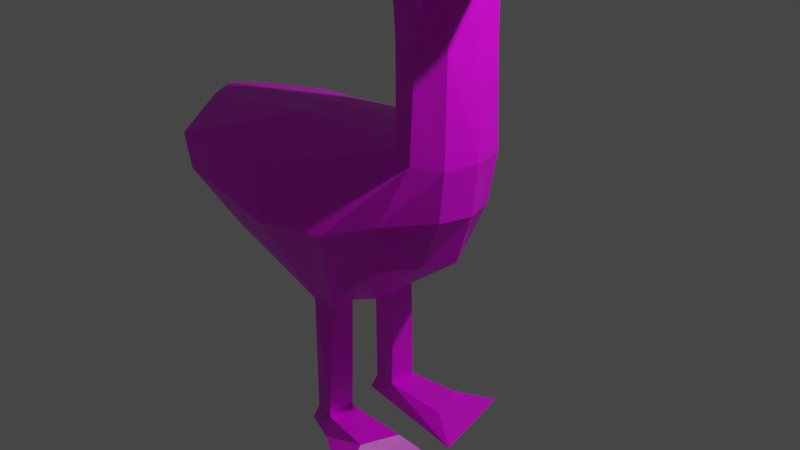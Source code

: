 # Source: goose.blend  (saved by Blender 2.83.19; exported with 4.5.12 LTS)
import bpy
from mathutils import Matrix  # noqa: F401  (used for matrix-valued properties, if any)

bpy.ops.wm.read_factory_settings(use_empty=True)
scene = bpy.context.scene
scene.name = 'Scene'

# ---- collections
col_goose = bpy.data.collections.new('goose'); scene.collection.children.link(col_goose)

# ---- images (referenced by path relative to the original .blend; pixels are not part of the script)
import os
ASSET_DIR = os.environ.get("B2B_ASSET_DIR", "")  # directory of the original .blend (textures are referenced by path, not embedded)
HERE = os.path.dirname(os.path.abspath(__file__))  # packed textures are extracted next to this script under _unpacked/

def load_image(name, relpath, width, height, colorspace="sRGB"):
    """Load a texture the original file referenced (path relative to the .blend, or extracted next to this script)."""
    p = next((c for c in (os.path.join(HERE, relpath), os.path.join(ASSET_DIR, relpath)) if relpath and os.path.exists(c)), "")
    if p:
        img = bpy.data.images.load(p, check_existing=True)
        img.name = name
    else:  # same state as the original file: an image datablock whose file is absent (Cycles renders it pink)
        img = bpy.data.images.new(name, width, height)
        img.source = "FILE"
        img.filepath = "//" + (relpath or name)
    img.colorspace_settings.name = colorspace
    return img
img_goose_jpg = load_image('goose.jpg', 'goose.jpg', 1024, 1024, 'sRGB')

# ---- materials (node trees are filled in below, after node groups)
mat_goose = bpy.data.materials.new('goose')
mat_goose.alpha_threshold = 0.0
mat_goose.use_transparent_shadow = False
mat_goose.line_color = (0.0, 0.0, 0.0, 1.0)

# ---- material node trees
mat_goose.use_nodes = True; mat_goose.node_tree.nodes.clear()
_N = mat_goose.node_tree.nodes; _L = mat_goose.node_tree.links
n0 = _N.new('ShaderNodeOutputMaterial'); n0.name = 'Material Output'; n0.location = (300, 300)
n1 = _N.new('ShaderNodeBsdfPrincipled'); n1.name = 'Principled BSDF'; n1.location = (10, 300)
n1.distribution = 'GGX'
n1.subsurface_method = 'BURLEY'
n1.inputs[2].default_value = 0.4
n1.inputs[3].default_value = 1.45
n1.inputs[27].default_value = (0.0, 0.0, 0.0, 1.0)
n1.inputs[28].default_value = 1.0
n2 = _N.new('ShaderNodeTexImage'); n2.name = 'Image Texture'; n2.location = (-280, 250)
n2.image = img_goose_jpg
_L.new(n1.outputs[0], n0.inputs[0])
_L.new(n2.outputs[0], n1.inputs[0])
n0.is_active_output = True

# ---- world
world_world = bpy.data.worlds.new('World'); scene.world = world_world
world_world.use_nodes = True; world_world.node_tree.nodes.clear()
_N = world_world.node_tree.nodes; _L = world_world.node_tree.links
n0 = _N.new('ShaderNodeOutputWorld'); n0.name = 'World Output'; n0.location = (300, 300)
n1 = _N.new('ShaderNodeBackground'); n1.name = 'Background'; n1.location = (10, 300)
n1.inputs[0].default_value = (0.05088, 0.05088, 0.05088, 1.0)
_L.new(n1.outputs[0], n0.inputs[0])
n0.is_active_output = True
world_world.color = (0.05088, 0.05088, 0.05088)
world_world.use_sun_shadow = False
world_world.sun_shadow_jitter_overblur = 0.0

# ---- cameras
cam_camera = bpy.data.cameras.new('Camera')
cam_camera.clip_end = 100.0
cam_camera.ortho_scale = 7.314

# ---- lights
light_light = bpy.data.lights.new('Light', 'POINT')
light_light.transmission_factor = 0.0
light_light.energy = 1000.0
light_light.shadow_soft_size = 0.1
light_light.shadow_maximum_resolution = 0.006
light_light.use_absolute_resolution = True

# ---- meshes
me_cube = bpy.data.meshes.new('Cube')
me_cube.from_pydata([(0.7364, 0.5633, 0.9705), (0.3337, 0.699, -0.2408), (-2.3, 1.0, 0.5469), (-1.06, 1.0, 0.5734), (-0.7015, 0.5671, -1.0), (-1.715, 0.7826, -0.3729), (-0.4033, 0.5671, -1.0), (0.7672, 0.4661, 2.852), (0.3968, 0.4774, 2.857), (0.488, 0.4967, 1.048), (-1.988, 0.2977, -0.3605), (-1.06, 0.2977, 0.9543), (0.6289, 0.2977, -0.2105), (0.2042, 0.309, 2.96), (0.9669, 0.2977, 3.0), (-2.713, 0.2977, 0.7023), (-0.7015, 0.2977, -1.0), (0.9752, 0.3584, 0.9243), (-0.4033, 0.2977, -1.0), (0.3536, 0.2977, 1.09), (-0.4421, 0.6278, -2.37), (-0.6901, 0.5781, -2.37), (-0.6901, 0.2977, -2.37), (-0.4421, 0.2977, -2.37), (-0.4193, 0.7124, -2.581), (-0.7972, 0.5781, -2.581), (-0.7972, 0.2977, -2.581), (-0.4193, 0.2496, -2.581), (0.1631, 0.7152, -2.37), (0.3139, 0.2977, -2.37), (0.3847, 1.165, -2.581), (0.6535, 0.1219, -2.581), (0.3716, 0.2566, 3.573), (1.0, 0.2273, 3.632), (0.46, 0.4195, 3.421), (0.7789, 0.393, 3.415), (1.894, 0.05845, 3.184), (1.894, 0.06359, 3.224), (0.4902, 0.7502, 0.331), (-1.002, 1.008, -0.06167), (-0.04778, 1.01, 0.125), (-2.195, 1.0, 0.1675), (0.887, 0.3281, 0.3709), (-2.593, 0.2977, 0.2452), (0.7315, 0.5069, 2.063), (0.4653, 0.4855, 2.105), (0.305, 0.3043, 2.167), (0.9548, 0.3232, 2.061), (0.7364, -0.5633, 0.9705), (0.3337, -0.699, -0.2408), (-2.3, -1.0, 0.5469), (-1.06, -1.0, 0.5734), (-0.7015, -0.5671, -1.0), (-1.715, -0.7826, -0.3729), (-0.4033, -0.5671, -1.0), (0.7672, -0.4661, 2.852), (0.3968, -0.4774, 2.857), (0.488, -0.4967, 1.048), (-1.988, -0.2977, -0.3605), (-1.06, -0.2977, 0.9543), (0.6289, -0.2977, -0.2105), (0.2042, -0.309, 2.96), (0.9669, -0.2977, 3.0), (-2.713, -0.2977, 0.7023), (-0.7015, -0.2977, -1.0), (0.9752, -0.3584, 0.9243), (-0.4033, -0.2977, -1.0), (0.3536, -0.2977, 1.09), (-0.4421, -0.6278, -2.37), (-0.6901, -0.5781, -2.37), (-0.6901, -0.2977, -2.37), (-0.4421, -0.2977, -2.37), (-0.4193, -0.7124, -2.581), (-0.7972, -0.5781, -2.581), (-0.7972, -0.2977, -2.581), (-0.4193, -0.2496, -2.581), (0.1631, -0.7152, -2.37), (0.3139, -0.2977, -2.37), (0.3847, -1.165, -2.581), (0.6535, -0.1219, -2.581), (0.3716, -0.2566, 3.573), (1.0, -0.2273, 3.632), (0.46, -0.4195, 3.421), (0.7789, -0.393, 3.415), (1.894, -0.05845, 3.184), (1.894, -0.06359, 3.224), (0.4902, -0.7502, 0.331), (-1.002, -1.008, -0.06167), (-0.04778, -1.01, 0.125), (-2.195, -1.0, 0.1675), (0.887, -0.3281, 0.3709), (-2.593, -0.2977, 0.2452), (0.7315, -0.5069, 2.063), (0.4653, -0.4855, 2.105), (0.305, -0.3043, 2.167), (0.9548, -0.3232, 2.061), (0.1757, 0.0, 3.008), (1.0, 0.0, 2.953), (-0.7474, 0.0, -1.089), (1.061, 0.0, 0.9325), (-1.06, 0.0, 0.9939), (0.8094, 0.0, -0.1888), (-0.3575, 0.0, -1.089), (0.2723, 0.0, 1.116), (-2.847, 0.0, 0.7325), (-2.156, 0.0, -0.293), (0.2708, 0.0, 3.622), (1.137, 0.0, 3.688), (1.894, 0.0, 3.161), (1.894, 0.0, 3.228), (-2.653, 0.0, 0.2452), (0.9928, 0.0, 0.3709), (0.2544, 0.0, 2.205), (0.9921, 0.0, 2.083)], [], [(39, 4, 5, 41), (16, 98, 105, 10), (11, 3, 2, 15), (40, 9, 0, 38), (39, 3, 9, 40), (47, 44, 7, 14), (14, 7, 35, 33), (43, 15, 2, 41), (44, 45, 8, 7), (16, 18, 102, 98), (42, 17, 99, 111), (18, 12, 101, 102), (46, 112, 96, 13), (19, 11, 100, 103), (9, 3, 11, 19), (45, 46, 13, 8), (6, 1, 12, 18), (38, 0, 17, 42), (4, 6, 20, 21), (110, 104, 15, 43), (7, 8, 34, 35), (113, 47, 14, 97), (100, 11, 15, 104), (4, 16, 10, 5), (22, 21, 25, 26), (6, 18, 23, 20), (16, 4, 21, 22), (18, 16, 22, 23), (25, 24, 27, 26), (27, 24, 30, 31), (21, 20, 24, 25), (23, 22, 26, 27), (28, 29, 31, 30), (24, 20, 28, 30), (20, 23, 29, 28), (23, 27, 31, 29), (33, 32, 106, 107), (35, 34, 32, 33), (13, 96, 106, 32), (14, 33, 37, 36), (8, 13, 32, 34), (108, 36, 37, 109), (33, 107, 109, 37), (97, 14, 36, 108), (105, 110, 43, 10), (1, 38, 42, 12), (12, 42, 111, 101), (10, 43, 41, 5), (4, 39, 40, 6), (6, 40, 38, 1), (3, 39, 41, 2), (99, 17, 47, 113), (9, 19, 46, 45), (19, 103, 112, 46), (0, 9, 45, 44), (17, 0, 44, 47), (87, 89, 53, 52), (64, 58, 105, 98), (59, 63, 50, 51), (88, 86, 48, 57), (87, 88, 57, 51), (95, 62, 55, 92), (62, 81, 83, 55), (91, 89, 50, 63), (92, 55, 56, 93), (64, 98, 102, 66), (90, 111, 99, 65), (66, 102, 101, 60), (94, 61, 96, 112), (67, 103, 100, 59), (57, 67, 59, 51), (93, 56, 61, 94), (54, 66, 60, 49), (86, 90, 65, 48), (52, 69, 68, 54), (110, 91, 63, 104), (55, 83, 82, 56), (113, 97, 62, 95), (100, 104, 63, 59), (52, 53, 58, 64), (70, 74, 73, 69), (54, 68, 71, 66), (64, 70, 69, 52), (66, 71, 70, 64), (73, 74, 75, 72), (75, 79, 78, 72), (69, 73, 72, 68), (71, 75, 74, 70), (76, 78, 79, 77), (72, 78, 76, 68), (68, 76, 77, 71), (71, 77, 79, 75), (81, 107, 106, 80), (83, 81, 80, 82), (61, 80, 106, 96), (62, 84, 85, 81), (56, 82, 80, 61), (108, 109, 85, 84), (81, 85, 109, 107), (97, 108, 84, 62), (105, 58, 91, 110), (49, 60, 90, 86), (60, 101, 111, 90), (58, 53, 89, 91), (52, 54, 88, 87), (54, 49, 86, 88), (51, 50, 89, 87), (99, 113, 95, 65), (57, 93, 94, 67), (67, 94, 112, 103), (48, 92, 93, 57), (65, 95, 92, 48)])
_uv = me_cube.uv_layers.new(name='UVMap')
_uv.uv.foreach_set('vector', [0.595, 0.2112, 0.5265, 0.09856, 0.6691, 0.1409, 0.7308, 0.1947, 0.5196, 0.05847, 0.5152, 0.006766, 0.7686, 0.04907, 0.7219, 0.08464, 0.6823, 0.3981, 0.6289, 0.2889, 0.753, 0.2282, 0.8527, 0.2309, 0.4793, 0.2696, 0.3864, 0.4763, 0.3337, 0.4449, 0.3915, 0.3142, 0.595, 0.2112, 0.6289, 0.2889, 0.3864, 0.4763, 0.4793, 0.2696, 0.2056, 0.6493, 0.2613, 0.6669, 0.203, 0.808, 0.1453, 0.8296, 0.1453, 0.8296, 0.203, 0.808, 0.1883, 0.9088, 0.1512, 0.9506, 0.8264, 0.163, 0.8527, 0.2309, 0.753, 0.2282, 0.7308, 0.1947, 0.2613, 0.6669, 0.3076, 0.6926, 0.2685, 0.828, 0.203, 0.808, 0.5196, 0.05847, 0.4731, 0.07428, 0.4466, 0.02859, 0.5152, 0.006766, 0.2894, 0.3157, 0.2686, 0.4238, 0.1964, 0.4083, 0.2256, 0.3002, 0.4731, 0.07428, 0.3284, 0.21, 0.2685, 0.1961, 0.4466, 0.02859, 0.3479, 0.7213, 0.4035, 0.7504, 0.3483, 0.8974, 0.3029, 0.8614, 0.4317, 0.5044, 0.6823, 0.3981, 0.7096, 0.4409, 0.4834, 0.5453, 0.3864, 0.4763, 0.6289, 0.2889, 0.6823, 0.3981, 0.4317, 0.5044, 0.3076, 0.6926, 0.3479, 0.7213, 0.3029, 0.8614, 0.2685, 0.828, 0.4923, 0.1085, 0.4063, 0.22, 0.3284, 0.21, 0.4731, 0.07428, 0.3915, 0.3142, 0.3337, 0.4449, 0.2686, 0.4238, 0.2894, 0.3157, 0.7864, 0.485, 0.8257, 0.4959, 0.7559, 0.7643, 0.7097, 0.7232, 0.875, 0.138, 0.9089, 0.2364, 0.8527, 0.2309, 0.8264, 0.163, 0.203, 0.808, 0.2685, 0.828, 0.2362, 0.91, 0.1883, 0.9088, 0.1413, 0.6362, 0.2056, 0.6493, 0.1453, 0.8296, 0.09384, 0.7997, 0.7096, 0.4409, 0.6823, 0.3981, 0.8527, 0.2309, 0.9089, 0.2364, 0.5265, 0.09856, 0.5196, 0.05847, 0.7219, 0.08464, 0.6691, 0.1409, 0.6677, 0.691, 0.7097, 0.7232, 0.6707, 0.7473, 0.6431, 0.7161, 0.8257, 0.4959, 0.8633, 0.5018, 0.8337, 0.7699, 0.7559, 0.7643, 0.743, 0.4702, 0.7864, 0.485, 0.7097, 0.7232, 0.6677, 0.691, 0.8633, 0.5018, 0.9043, 0.5067, 0.8824, 0.7445, 0.8337, 0.7699, 0.9533, 0.7863, 0.9383, 0.8461, 0.867, 0.807, 0.9177, 0.7594, 0.867, 0.807, 0.9383, 0.8461, 0.9533, 0.9821, 0.8047, 0.9668, 0.7097, 0.7232, 0.7559, 0.7643, 0.7165, 0.7939, 0.6707, 0.7473, 0.8337, 0.7699, 0.8824, 0.7445, 0.9177, 0.7594, 0.867, 0.807, 0.7377, 0.8793, 0.7895, 0.9063, 0.8047, 0.9668, 0.6694, 0.9118, 0.7165, 0.7939, 0.7559, 0.7643, 0.7377, 0.8793, 0.6694, 0.9118, 0.7559, 0.7643, 0.8337, 0.7699, 0.7895, 0.9063, 0.7377, 0.8793, 0.8337, 0.7699, 0.867, 0.807, 0.8047, 0.9668, 0.7895, 0.9063, 0.1512, 0.9506, 0.2481, 0.9438, 0.2721, 0.9863, 0.1245, 0.9867, 0.1883, 0.9088, 0.2362, 0.91, 0.2481, 0.9438, 0.1512, 0.9506, 0.3029, 0.8614, 0.3483, 0.8974, 0.2721, 0.9863, 0.2481, 0.9438, 0.1453, 0.8296, 0.1512, 0.9506, 0.02022, 0.9206, 0.01756, 0.9161, 0.2685, 0.828, 0.3029, 0.8614, 0.2481, 0.9438, 0.2362, 0.91, 0.00799, 0.9134, 0.01756, 0.9161, 0.02022, 0.9206, 0.01167, 0.9261, 0.1512, 0.9506, 0.1245, 0.9867, 0.01167, 0.9261, 0.02022, 0.9206, 0.09384, 0.7997, 0.1453, 0.8296, 0.01756, 0.9161, 0.00799, 0.9134, 0.7686, 0.04907, 0.875, 0.138, 0.8264, 0.163, 0.7219, 0.08464, 0.4063, 0.22, 0.3915, 0.3142, 0.2894, 0.3157, 0.3284, 0.21, 0.3284, 0.21, 0.2894, 0.3157, 0.2256, 0.3002, 0.2685, 0.1961, 0.7219, 0.08464, 0.8264, 0.163, 0.7308, 0.1947, 0.6691, 0.1409, 0.5265, 0.09856, 0.595, 0.2112, 0.4793, 0.2696, 0.4923, 0.1085, 0.4923, 0.1085, 0.4793, 0.2696, 0.3915, 0.3142, 0.4063, 0.22, 0.6289, 0.2889, 0.595, 0.2112, 0.7308, 0.1947, 0.753, 0.2282, 0.1964, 0.4083, 0.2686, 0.4238, 0.2056, 0.6493, 0.1413, 0.6362, 0.3864, 0.4763, 0.4317, 0.5044, 0.3479, 0.7213, 0.3076, 0.6926, 0.4317, 0.5044, 0.4834, 0.5453, 0.4035, 0.7504, 0.3479, 0.7213, 0.3337, 0.4449, 0.3864, 0.4763, 0.3076, 0.6926, 0.2613, 0.6669, 0.2686, 0.4238, 0.3337, 0.4449, 0.2613, 0.6669, 0.2056, 0.6493, 0.595, 0.2112, 0.7308, 0.1947, 0.6691, 0.1409, 0.5265, 0.09856, 0.5196, 0.05847, 0.7219, 0.08464, 0.7686, 0.04907, 0.5152, 0.006766, 0.6823, 0.3981, 0.8527, 0.2309, 0.753, 0.2282, 0.6289, 0.2889, 0.4793, 0.2696, 0.3915, 0.3142, 0.3337, 0.4449, 0.3864, 0.4763, 0.595, 0.2112, 0.4793, 0.2696, 0.3864, 0.4763, 0.6289, 0.2889, 0.2056, 0.6493, 0.1453, 0.8296, 0.203, 0.808, 0.2613, 0.6669, 0.1453, 0.8296, 0.1512, 0.9506, 0.1883, 0.9088, 0.203, 0.808, 0.8264, 0.163, 0.7308, 0.1947, 0.753, 0.2282, 0.8527, 0.2309, 0.2613, 0.6669, 0.203, 0.808, 0.2685, 0.828, 0.3076, 0.6926, 0.5196, 0.05847, 0.5152, 0.006766, 0.4466, 0.02859, 0.4731, 0.07428, 0.2894, 0.3157, 0.2256, 0.3002, 0.1964, 0.4083, 0.2686, 0.4238, 0.4731, 0.07428, 0.4466, 0.02859, 0.2685, 0.1961, 0.3284, 0.21, 0.3479, 0.7213, 0.3029, 0.8614, 0.3483, 0.8974, 0.4035, 0.7504, 0.4317, 0.5044, 0.4834, 0.5453, 0.7096, 0.4409, 0.6823, 0.3981, 0.3864, 0.4763, 0.4317, 0.5044, 0.6823, 0.3981, 0.6289, 0.2889, 0.3076, 0.6926, 0.2685, 0.828, 0.3029, 0.8614, 0.3479, 0.7213, 0.4923, 0.1085, 0.4731, 0.07428, 0.3284, 0.21, 0.4063, 0.22, 0.3915, 0.3142, 0.2894, 0.3157, 0.2686, 0.4238, 0.3337, 0.4449, 0.7864, 0.485, 0.7097, 0.7232, 0.7559, 0.7643, 0.8257, 0.4959, 0.875, 0.138, 0.8264, 0.163, 0.8527, 0.2309, 0.9089, 0.2364, 0.203, 0.808, 0.1883, 0.9088, 0.2362, 0.91, 0.2685, 0.828, 0.1413, 0.6362, 0.09384, 0.7997, 0.1453, 0.8296, 0.2056, 0.6493, 0.7096, 0.4409, 0.9089, 0.2364, 0.8527, 0.2309, 0.6823, 0.3981, 0.5265, 0.09856, 0.6691, 0.1409, 0.7219, 0.08464, 0.5196, 0.05847, 0.6677, 0.691, 0.6431, 0.7161, 0.6707, 0.7473, 0.7097, 0.7232, 0.8257, 0.4959, 0.7559, 0.7643, 0.8337, 0.7699, 0.8633, 0.5018, 0.743, 0.4702, 0.6677, 0.691, 0.7097, 0.7232, 0.7864, 0.485, 0.8633, 0.5018, 0.8337, 0.7699, 0.8824, 0.7445, 0.9043, 0.5067, 0.9533, 0.7863, 0.9177, 0.7594, 0.867, 0.807, 0.9383, 0.8461, 0.867, 0.807, 0.8047, 0.9668, 0.9533, 0.9821, 0.9383, 0.8461, 0.7097, 0.7232, 0.6707, 0.7473, 0.7165, 0.7939, 0.7559, 0.7643, 0.8337, 0.7699, 0.867, 0.807, 0.9177, 0.7594, 0.8824, 0.7445, 0.7377, 0.8793, 0.6694, 0.9118, 0.8047, 0.9668, 0.7895, 0.9063, 0.7165, 0.7939, 0.6694, 0.9118, 0.7377, 0.8793, 0.7559, 0.7643, 0.7559, 0.7643, 0.7377, 0.8793, 0.7895, 0.9063, 0.8337, 0.7699, 0.8337, 0.7699, 0.7895, 0.9063, 0.8047, 0.9668, 0.867, 0.807, 0.1512, 0.9506, 0.1245, 0.9867, 0.2721, 0.9863, 0.2481, 0.9438, 0.1883, 0.9088, 0.1512, 0.9506, 0.2481, 0.9438, 0.2362, 0.91, 0.3029, 0.8614, 0.2481, 0.9438, 0.2721, 0.9863, 0.3483, 0.8974, 0.1453, 0.8296, 0.01756, 0.9161, 0.02022, 0.9206, 0.1512, 0.9506, 0.2685, 0.828, 0.2362, 0.91, 0.2481, 0.9438, 0.3029, 0.8614, 0.00799, 0.9134, 0.01167, 0.9261, 0.02022, 0.9206, 0.01756, 0.9161, 0.1512, 0.9506, 0.02022, 0.9206, 0.01167, 0.9261, 0.1245, 0.9867, 0.09384, 0.7997, 0.00799, 0.9134, 0.01756, 0.9161, 0.1453, 0.8296, 0.7686, 0.04907, 0.7219, 0.08464, 0.8264, 0.163, 0.875, 0.138, 0.4063, 0.22, 0.3284, 0.21, 0.2894, 0.3157, 0.3915, 0.3142, 0.3284, 0.21, 0.2685, 0.1961, 0.2256, 0.3002, 0.2894, 0.3157, 0.7219, 0.08464, 0.6691, 0.1409, 0.7308, 0.1947, 0.8264, 0.163, 0.5265, 0.09856, 0.4923, 0.1085, 0.4793, 0.2696, 0.595, 0.2112, 0.4923, 0.1085, 0.4063, 0.22, 0.3915, 0.3142, 0.4793, 0.2696, 0.6289, 0.2889, 0.753, 0.2282, 0.7308, 0.1947, 0.595, 0.2112, 0.1964, 0.4083, 0.1413, 0.6362, 0.2056, 0.6493, 0.2686, 0.4238, 0.3864, 0.4763, 0.3076, 0.6926, 0.3479, 0.7213, 0.4317, 0.5044, 0.4317, 0.5044, 0.3479, 0.7213, 0.4035, 0.7504, 0.4834, 0.5453, 0.3337, 0.4449, 0.2613, 0.6669, 0.3076, 0.6926, 0.3864, 0.4763, 0.2686, 0.4238, 0.2056, 0.6493, 0.2613, 0.6669, 0.3337, 0.4449])
me_cube.materials.append(mat_goose)
me_cube.use_remesh_preserve_volume = False
me_cube.use_remesh_preserve_attributes = False
me_cube.use_mirror_vertex_groups = False
me_cube.update()

# ---- objects
ob_goose = bpy.data.objects.new('goose', me_cube)
ob_light = bpy.data.objects.new('Light', light_light)
ob_camera = bpy.data.objects.new('Camera', cam_camera)

# ---- transforms, parenting, visibility, modifiers, constraints
ob_goose.location = (0.0, 0.0, 0.0)
ob_goose.lock_rotations_4d = False
ob_goose.empty_display_type = 'ARROWS'
ob_goose.lineart.crease_threshold = 0.0
ob_light.location = (4.076, 1.005, 5.904)
ob_light.rotation_euler = (0.6503, 0.05522, 1.866)
ob_light.lock_rotations_4d = False
ob_light.empty_display_type = 'ARROWS'
ob_light.color = (0.0, 0.0, 0.0, 0.0)
ob_light.lineart.crease_threshold = 0.0
ob_camera.location = (7.359, -6.926, 4.958)
ob_camera.rotation_euler = (1.109, 0.0, 0.8149)
ob_camera.lock_rotations_4d = False
ob_camera.empty_display_type = 'ARROWS'
ob_camera.color = (0.0, 0.0, 0.0, 0.0)
ob_camera.display_type = 'WIRE'
ob_camera.lineart.crease_threshold = 0.0

# ---- collection membership
col_goose.objects.link(ob_goose)
col_goose.objects.link(ob_light)
col_goose.objects.link(ob_camera)

# ---- scene / render settings (as saved in the file)
scene.camera = ob_camera
scene.frame_start = 1; scene.frame_end = 250; scene.frame_set(12)
scene.render.engine = 'BLENDER_EEVEE_NEXT'
scene.cycles.use_denoising = False
scene.cycles.samples = 128
scene.cycles.sampling_pattern = 'TABULATED_SOBOL'
scene.cycles.use_adaptive_sampling = False
scene.cycles.use_light_tree = False
scene.view_settings.view_transform = 'Filmic'
bpy.context.view_layer.update()
